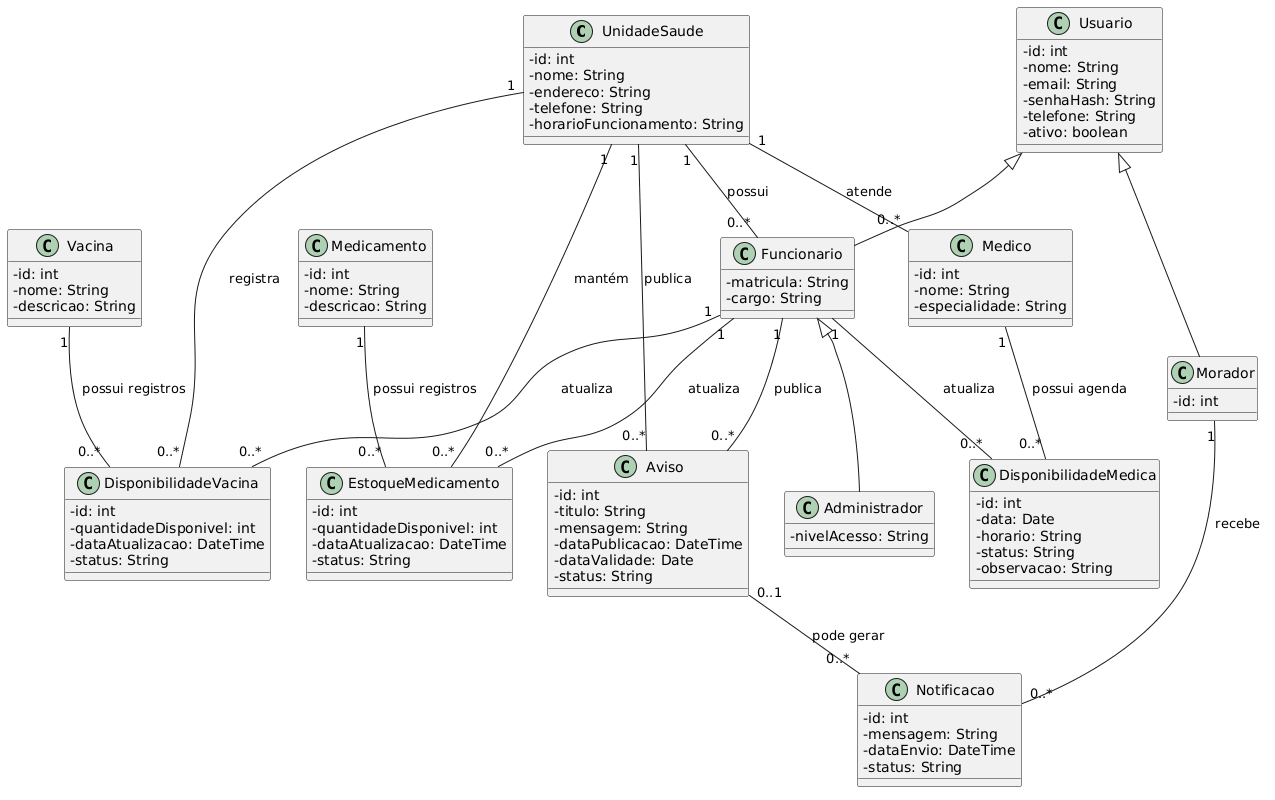

The diagram above was rendered by PlantUML. Its source (embedded in the PNG):
@startuml
skinparam classAttributeIconSize 0

class UnidadeSaude {
  - id: int
  - nome: String
  - endereco: String
  - telefone: String
  - horarioFuncionamento: String
}

class Usuario {
  - id: int
  - nome: String
  - email: String
  - senhaHash: String
  - telefone: String
  - ativo: boolean
}

class Morador {
  - id: int
}

class Funcionario {
  - matricula: String
  - cargo: String
}

class Administrador {
  - nivelAcesso: String
}

class Medico {
  - id: int
  - nome: String
  - especialidade: String
}

class DisponibilidadeMedica {
  - id: int
  - data: Date
  - horario: String
  - status: String
  - observacao: String
}

class Medicamento {
  - id: int
  - nome: String
  - descricao: String
}

class EstoqueMedicamento {
  - id: int
  - quantidadeDisponivel: int
  - dataAtualizacao: DateTime
  - status: String
}

class Vacina {
  - id: int
  - nome: String
  - descricao: String
}

class DisponibilidadeVacina {
  - id: int
  - quantidadeDisponivel: int
  - dataAtualizacao: DateTime
  - status: String
}

class Aviso {
  - id: int
  - titulo: String
  - mensagem: String
  - dataPublicacao: DateTime
  - dataValidade: Date
  - status: String
}

class Notificacao {
  - id: int
  - mensagem: String
  - dataEnvio: DateTime
  - status: String
}

Usuario <|-- Morador
Usuario <|-- Funcionario
Funcionario <|-- Administrador

UnidadeSaude "1" -- "0..*" Funcionario : possui
UnidadeSaude "1" -- "0..*" Medico : atende
UnidadeSaude "1" -- "0..*" EstoqueMedicamento : mantém
UnidadeSaude "1" -- "0..*" DisponibilidadeVacina : registra
UnidadeSaude "1" -- "0..*" Aviso : publica

Medico "1" -- "0..*" DisponibilidadeMedica : possui agenda
Medicamento "1" -- "0..*" EstoqueMedicamento : possui registros
Vacina "1" -- "0..*" DisponibilidadeVacina : possui registros

Funcionario "1" -- "0..*" Aviso : publica
Funcionario "1" -- "0..*" EstoqueMedicamento : atualiza
Funcionario "1" -- "0..*" DisponibilidadeVacina : atualiza
Funcionario "1" -- "0..*" DisponibilidadeMedica : atualiza

Morador "1" -- "0..*" Notificacao : recebe
Aviso "0..1" -- "0..*" Notificacao : pode gerar
@enduml